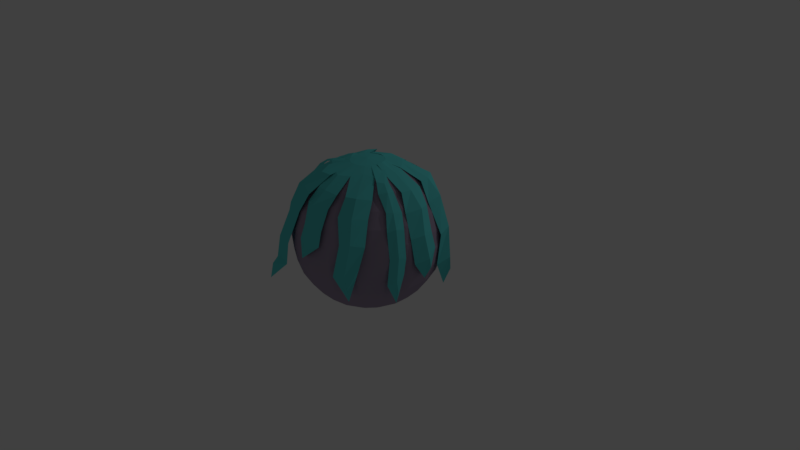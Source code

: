 # Source: Lyssa.blend  (saved by Blender 2.79.4; exported with 4.5.12 LTS)
import bpy
from mathutils import Matrix  # noqa: F401  (used for matrix-valued properties, if any)

bpy.ops.wm.read_factory_settings(use_empty=True)
scene = bpy.context.scene
scene.name = 'Scene'

# ---- collections
col_collection_1 = bpy.data.collections.new('Collection 1'); scene.collection.children.link(col_collection_1)

# ---- materials (node trees are filled in below, after node groups)
mat_lyssa_body = bpy.data.materials.new('Lyssa_body')
mat_lyssa_body.alpha_threshold = 0.0
mat_lyssa_body.use_transparent_shadow = False
mat_lyssa_body.diffuse_color = (0.3632, 0.2992, 0.4109, 1.0)
mat_lyssa_body.roughness = 0.5
mat_lyssa_hair = bpy.data.materials.new('Lyssa_hair')
mat_lyssa_hair.alpha_threshold = 0.0
mat_lyssa_hair.use_transparent_shadow = False
mat_lyssa_hair.diffuse_color = (0.1125, 0.6738, 0.6738, 1.0)
mat_lyssa_hair.roughness = 0.5
mat_lyssa_hair_003 = bpy.data.materials.new('Lyssa_hair.003')
mat_lyssa_hair_003.alpha_threshold = 0.0
mat_lyssa_hair_003.use_transparent_shadow = False
mat_lyssa_hair_003.diffuse_color = (0.1125, 0.6738, 0.6738, 1.0)
mat_lyssa_hair_003.roughness = 0.5
mat_lyssa_hair_005 = bpy.data.materials.new('Lyssa_hair.005')
mat_lyssa_hair_005.alpha_threshold = 0.0
mat_lyssa_hair_005.use_transparent_shadow = False
mat_lyssa_hair_005.diffuse_color = (0.1125, 0.6738, 0.6738, 1.0)
mat_lyssa_hair_005.roughness = 0.5
mat_lyssa_hair_004 = bpy.data.materials.new('Lyssa_hair.004')
mat_lyssa_hair_004.alpha_threshold = 0.0
mat_lyssa_hair_004.use_transparent_shadow = False
mat_lyssa_hair_004.diffuse_color = (0.1125, 0.6738, 0.6738, 1.0)
mat_lyssa_hair_004.roughness = 0.5
mat_lyssa_hair_002 = bpy.data.materials.new('Lyssa_hair.002')
mat_lyssa_hair_002.alpha_threshold = 0.0
mat_lyssa_hair_002.use_transparent_shadow = False
mat_lyssa_hair_002.diffuse_color = (0.1125, 0.6738, 0.6738, 1.0)
mat_lyssa_hair_002.roughness = 0.5
mat_lyssa_hair_006 = bpy.data.materials.new('Lyssa_hair.006')
mat_lyssa_hair_006.alpha_threshold = 0.0
mat_lyssa_hair_006.use_transparent_shadow = False
mat_lyssa_hair_006.diffuse_color = (0.1125, 0.6738, 0.6738, 1.0)
mat_lyssa_hair_006.roughness = 0.5
mat_lyssa_hair_007 = bpy.data.materials.new('Lyssa_hair.007')
mat_lyssa_hair_007.alpha_threshold = 0.0
mat_lyssa_hair_007.use_transparent_shadow = False
mat_lyssa_hair_007.diffuse_color = (0.1125, 0.6738, 0.6738, 1.0)
mat_lyssa_hair_007.roughness = 0.5
mat_lyssa_hair_008 = bpy.data.materials.new('Lyssa_hair.008')
mat_lyssa_hair_008.alpha_threshold = 0.0
mat_lyssa_hair_008.use_transparent_shadow = False
mat_lyssa_hair_008.diffuse_color = (0.1125, 0.6738, 0.6738, 1.0)
mat_lyssa_hair_008.roughness = 0.5
mat_lyssa_hair_009 = bpy.data.materials.new('Lyssa_hair.009')
mat_lyssa_hair_009.alpha_threshold = 0.0
mat_lyssa_hair_009.use_transparent_shadow = False
mat_lyssa_hair_009.diffuse_color = (0.1125, 0.6738, 0.6738, 1.0)
mat_lyssa_hair_009.roughness = 0.5
mat_lyssa_hair_010 = bpy.data.materials.new('Lyssa_hair.010')
mat_lyssa_hair_010.alpha_threshold = 0.0
mat_lyssa_hair_010.use_transparent_shadow = False
mat_lyssa_hair_010.diffuse_color = (0.1125, 0.6738, 0.6738, 1.0)
mat_lyssa_hair_010.roughness = 0.5
mat_lyssa_hair_011 = bpy.data.materials.new('Lyssa_hair.011')
mat_lyssa_hair_011.alpha_threshold = 0.0
mat_lyssa_hair_011.use_transparent_shadow = False
mat_lyssa_hair_011.diffuse_color = (0.1125, 0.6738, 0.6738, 1.0)
mat_lyssa_hair_011.roughness = 0.5
mat_lyssa_hair_012 = bpy.data.materials.new('Lyssa_hair.012')
mat_lyssa_hair_012.alpha_threshold = 0.0
mat_lyssa_hair_012.use_transparent_shadow = False
mat_lyssa_hair_012.diffuse_color = (0.1125, 0.6738, 0.6738, 1.0)
mat_lyssa_hair_012.roughness = 0.5
mat_lyssa_eye = bpy.data.materials.new('Lyssa_eye')
mat_lyssa_eye.alpha_threshold = 0.0
mat_lyssa_eye.use_transparent_shadow = False
mat_lyssa_eye.diffuse_color = (0.05979, 0.3032, 0.5489, 1.0)
mat_lyssa_eye.roughness = 0.5
mat_lyssa_pupil = bpy.data.materials.new('Lyssa_pupil')
mat_lyssa_pupil.alpha_threshold = 0.0
mat_lyssa_pupil.use_transparent_shadow = False
mat_lyssa_pupil.diffuse_color = (0.07658, 0.07658, 0.07658, 1.0)
mat_lyssa_pupil.roughness = 0.5

# ---- material node trees

# ---- world
world_world = bpy.data.worlds.new('World'); scene.world = world_world
world_world.color = (0.05088, 0.05088, 0.05088)
world_world.use_sun_shadow = False
world_world.sun_shadow_jitter_overblur = 0.0
world_world.cycles.sampling_method = 'MANUAL'

# ---- cameras
cam_camera = bpy.data.cameras.new('Camera')
cam_camera.clip_end = 100.0
cam_camera.lens = 35.0
cam_camera.sensor_width = 32.0
cam_camera.sensor_height = 18.0
cam_camera.ortho_scale = 7.314
cam_camera.dof.focus_distance = 0.0
cam_camera.dof.aperture_fstop = 128.0

# ---- lights
light_lamp = bpy.data.lights.new('Lamp', 'POINT')
light_lamp.transmission_factor = 0.0
light_lamp.cutoff_distance = 30.0
light_lamp.energy = 100.0
light_lamp.shadow_buffer_clip_start = 1.001
light_lamp.shadow_soft_size = 0.1
light_lamp.shadow_maximum_resolution = 0.006
light_lamp.use_absolute_resolution = True

# ---- meshes
me_sphere = bpy.data.meshes.new('Sphere')
me_sphere.from_pydata([(0.07448, 0.2046, 1.956), (0.1452, 0.399, 1.883), (0.2087, 0.5734, 1.764), (0.2617, 0.719, 1.607), (0.3016, 0.8286, 1.419), (0.3263, 0.8966, 1.209), (0.3347, 0.9196, 0.9875), (0.3263, 0.8966, 0.7663), (0.3016, 0.8286, 0.5563), (0.2617, 0.719, 0.3679), (0.2087, 0.5734, 0.2105), (0.1452, 0.399, 0.09214), (0.07448, 0.2046, 0.01865), (0.14, 0.1668, 1.956), (0.2729, 0.3253, 1.883), (0.3922, 0.4674, 1.764), (0.4918, 0.5861, 1.607), (0.5668, 0.6755, 1.419), (0.6133, 0.7309, 1.209), (0.6291, 0.7497, 0.9875), (0.6133, 0.7309, 0.7663), (0.5668, 0.6755, 0.5563), (0.4918, 0.5861, 0.3679), (0.3922, 0.4674, 0.2105), (0.2729, 0.3253, 0.09214), (0.14, 0.1668, 0.01865), (0.1886, 0.1089, 1.956), (0.3677, 0.2123, 1.883), (0.5284, 0.3051, 1.764), (0.6626, 0.3826, 1.607), (0.7636, 0.4409, 1.419), (0.8263, 0.4771, 1.209), (0.8475, 0.4893, 0.9875), (0.8263, 0.4771, 0.7663), (0.7636, 0.4409, 0.5563), (0.6626, 0.3826, 0.3679), (0.5284, 0.3051, 0.2105), (0.3677, 0.2123, 0.09214), (0.1886, 0.1089, 0.01865), (0.2145, 0.03782, 1.956), (0.4182, 0.07374, 1.883), (0.6009, 0.106, 1.764), (0.7535, 0.1329, 1.607), (0.8683, 0.1531, 1.419), (0.9396, 0.1657, 1.209), (0.9638, 0.1699, 0.9875), (0.9396, 0.1657, 0.7663), (0.8683, 0.1531, 0.5563), (0.7535, 0.1329, 0.3679), (0.6009, 0.106, 0.2105), (0.4182, 0.07373, 0.09214), (0.2145, 0.03782, 0.01865), (0.2145, -0.03782, 1.956), (0.4182, -0.07373, 1.883), (0.6009, -0.106, 1.764), (0.7535, -0.1329, 1.607), (0.8683, -0.1531, 1.419), (0.9396, -0.1657, 1.209), (0.9638, -0.1699, 0.9875), (0.9396, -0.1657, 0.7663), (0.8683, -0.1531, 0.5563), (0.7535, -0.1329, 0.3679), (0.6009, -0.106, 0.2105), (0.4182, -0.07373, 0.09214), (0.2145, -0.03782, 0.01865), (0.1886, -0.1089, 1.956), (0.3677, -0.2123, 1.883), (0.5284, -0.3051, 1.764), (0.6626, -0.3826, 1.607), (0.7636, -0.4409, 1.419), (0.8263, -0.4771, 1.209), (0.8475, -0.4893, 0.9875), (0.8263, -0.4771, 0.7663), (0.7636, -0.4409, 0.5563), (0.6626, -0.3826, 0.3679), (0.5284, -0.3051, 0.2105), (0.3677, -0.2123, 0.09214), (0.1886, -0.1089, 0.01865), (0.14, -0.1668, 1.956), (0.2729, -0.3253, 1.883), (0.3922, -0.4674, 1.764), (0.4918, -0.5861, 1.607), (0.5668, -0.6755, 1.419), (0.6133, -0.7309, 1.209), (0.6291, -0.7497, 0.9875), (0.6133, -0.7309, 0.7663), (0.5668, -0.6755, 0.5563), (0.4918, -0.5861, 0.3679), (0.3922, -0.4674, 0.2105), (0.2729, -0.3253, 0.09214), (0.14, -0.1668, 0.01865), (0.07448, -0.2046, 1.956), (0.1452, -0.399, 1.883), (0.2087, -0.5734, 1.764), (0.2617, -0.719, 1.607), (0.3016, -0.8286, 1.419), (0.3263, -0.8966, 1.209), (0.3347, -0.9196, 0.9875), (0.3263, -0.8966, 0.7663), (0.3016, -0.8286, 0.5563), (0.2617, -0.719, 0.3679), (0.2087, -0.5734, 0.2105), (0.1452, -0.399, 0.09214), (0.07448, -0.2046, 0.01865), (2.779e-09, -0.2178, 1.956), (4.475e-08, -0.4246, 1.883), (6.338e-08, -0.6102, 1.764), (1.379e-07, -0.7651, 1.607), (1.006e-07, -0.8817, 1.419), (1.565e-07, -0.9541, 1.209), (1.9e-07, -0.9787, 0.9875), (1.714e-07, -0.9541, 0.7663), (1.9e-07, -0.8817, 0.5563), (1.565e-07, -0.7651, 0.3679), (8.014e-08, -0.6102, 0.2105), (7.828e-08, -0.4246, 0.09214), (3.73e-08, -0.2178, 0.01865), (-0.07448, -0.2046, 1.956), (-0.1452, -0.399, 1.883), (-0.2087, -0.5734, 1.764), (-0.2617, -0.719, 1.607), (-0.3016, -0.8286, 1.419), (-0.3263, -0.8966, 1.209), (-0.3347, -0.9196, 0.9875), (-0.3263, -0.8966, 0.7663), (-0.3016, -0.8286, 0.5563), (-0.2617, -0.719, 0.3679), (-0.2087, -0.5734, 0.2105), (-0.1452, -0.399, 0.09214), (-0.07448, -0.2046, 0.01865), (-0.14, -0.1668, 1.956), (-0.2729, -0.3253, 1.883), (-0.3922, -0.4674, 1.764), (-0.4918, -0.5861, 1.607), (-0.5668, -0.6755, 1.419), (-0.6133, -0.7309, 1.209), (-0.6291, -0.7497, 0.9875), (-0.6133, -0.7309, 0.7663), (-0.5668, -0.6755, 0.5563), (-0.4918, -0.5861, 0.3679), (-0.3922, -0.4674, 0.2105), (-0.2729, -0.3253, 0.09214), (-0.14, -0.1668, 0.01865), (0.0, 0.0, 0.0), (-0.1886, -0.1089, 1.956), (-0.3677, -0.2123, 1.883), (-0.5284, -0.3051, 1.764), (-0.6626, -0.3826, 1.607), (-0.7636, -0.4409, 1.419), (-0.8263, -0.4771, 1.209), (-0.8475, -0.4893, 0.9875), (-0.8263, -0.4771, 0.7663), (-0.7636, -0.4409, 0.5563), (-0.6626, -0.3826, 0.3679), (-0.5284, -0.3051, 0.2105), (-0.3677, -0.2123, 0.09214), (-0.1886, -0.1089, 0.01865), (-1.613e-07, -3.119e-08, 1.975), (-0.2145, -0.03782, 1.956), (-0.4182, -0.07374, 1.883), (-0.6009, -0.106, 1.764), (-0.7535, -0.1329, 1.607), (-0.8683, -0.1531, 1.419), (-0.9396, -0.1657, 1.209), (-0.9638, -0.1699, 0.9875), (-0.9396, -0.1657, 0.7663), (-0.8683, -0.1531, 0.5563), (-0.7535, -0.1329, 0.3679), (-0.6009, -0.106, 0.2105), (-0.4182, -0.07374, 0.09214), (-0.2145, -0.03782, 0.01865), (-0.2145, 0.03782, 1.956), (-0.4182, 0.07373, 1.883), (-0.6009, 0.106, 1.764), (-0.7535, 0.1329, 1.607), (-0.8683, 0.1531, 1.419), (-0.9396, 0.1657, 1.209), (-0.9638, 0.1699, 0.9875), (-0.9396, 0.1657, 0.7663), (-0.8683, 0.1531, 0.5563), (-0.7535, 0.1329, 0.3679), (-0.6009, 0.106, 0.2105), (-0.4182, 0.07373, 0.09214), (-0.2145, 0.03782, 0.01865), (-0.1886, 0.1089, 1.956), (-0.3677, 0.2123, 1.883), (-0.5284, 0.3051, 1.764), (-0.6626, 0.3826, 1.607), (-0.7636, 0.4409, 1.419), (-0.8263, 0.4771, 1.209), (-0.8475, 0.4893, 0.9875), (-0.8263, 0.4771, 0.7663), (-0.7636, 0.4409, 0.5563), (-0.6626, 0.3826, 0.3679), (-0.5284, 0.3051, 0.2105), (-0.3677, 0.2123, 0.09214), (-0.1886, 0.1089, 0.01865), (-0.14, 0.1668, 1.956), (-0.2729, 0.3253, 1.883), (-0.3922, 0.4674, 1.764), (-0.4918, 0.5861, 1.607), (-0.5668, 0.6755, 1.419), (-0.6133, 0.7309, 1.209), (-0.6291, 0.7497, 0.9875), (-0.6133, 0.7309, 0.7663), (-0.5668, 0.6755, 0.5563), (-0.4918, 0.5861, 0.3679), (-0.3922, 0.4674, 0.2105), (-0.2729, 0.3253, 0.09214), (-0.14, 0.1668, 0.01865), (-0.07448, 0.2046, 1.956), (-0.1452, 0.399, 1.883), (-0.2087, 0.5734, 1.764), (-0.2617, 0.719, 1.607), (-0.3016, 0.8286, 1.419), (-0.3263, 0.8966, 1.209), (-0.3347, 0.9196, 0.9875), (-0.3263, 0.8966, 0.7663), (-0.3016, 0.8286, 0.5563), (-0.2617, 0.719, 0.3679), (-0.2087, 0.5734, 0.2105), (-0.1452, 0.399, 0.09214), (-0.07448, 0.2046, 0.01865), (-1.192e-07, 0.2178, 1.956), (-1.173e-07, 0.4246, 1.883), (-1.601e-07, 0.6102, 1.764), (-1.713e-07, 0.7651, 1.607), (-1.639e-07, 0.8817, 1.419), (-2.682e-07, 0.9541, 1.209), (-2.793e-07, 0.9787, 0.9875), (-2.756e-07, 0.9541, 0.7663), (-2.16e-07, 0.8817, 0.5563), (-1.788e-07, 0.7651, 0.3679), (-1.415e-07, 0.6102, 0.2105), (-1.192e-07, 0.4246, 0.09214), (-6.049e-08, 0.2178, 0.01865)], [], [(230, 229, 6, 7), (223, 157, 0), (231, 230, 7, 8), (224, 223, 0, 1), (232, 231, 8, 9), (225, 224, 1, 2), (233, 232, 9, 10), (226, 225, 2, 3), (234, 233, 10, 11), (227, 226, 3, 4), (235, 234, 11, 12), (228, 227, 4, 5), (143, 235, 12), (229, 228, 5, 6), (0, 157, 13), (8, 7, 20, 21), (1, 0, 13, 14), (9, 8, 21, 22), (2, 1, 14, 15), (10, 9, 22, 23), (3, 2, 15, 16), (11, 10, 23, 24), (4, 3, 16, 17), (12, 11, 24, 25), (5, 4, 17, 18), (143, 12, 25), (6, 5, 18, 19), (7, 6, 19, 20), (21, 20, 33, 34), (14, 13, 26, 27), (22, 21, 34, 35), (15, 14, 27, 28), (23, 22, 35, 36), (16, 15, 28, 29), (24, 23, 36, 37), (17, 16, 29, 30), (25, 24, 37, 38), (18, 17, 30, 31), (143, 25, 38), (19, 18, 31, 32), (20, 19, 32, 33), (13, 157, 26), (35, 34, 47, 48), (28, 27, 40, 41), (36, 35, 48, 49), (29, 28, 41, 42), (37, 36, 49, 50), (30, 29, 42, 43), (38, 37, 50, 51), (31, 30, 43, 44), (143, 38, 51), (32, 31, 44, 45), (33, 32, 45, 46), (26, 157, 39), (34, 33, 46, 47), (27, 26, 39, 40), (41, 40, 53, 54), (49, 48, 61, 62), (42, 41, 54, 55), (50, 49, 62, 63), (43, 42, 55, 56), (51, 50, 63, 64), (44, 43, 56, 57), (143, 51, 64), (45, 44, 57, 58), (46, 45, 58, 59), (39, 157, 52), (47, 46, 59, 60), (40, 39, 52, 53), (48, 47, 60, 61), (62, 61, 74, 75), (55, 54, 67, 68), (63, 62, 75, 76), (56, 55, 68, 69), (64, 63, 76, 77), (57, 56, 69, 70), (143, 64, 77), (58, 57, 70, 71), (59, 58, 71, 72), (52, 157, 65), (60, 59, 72, 73), (53, 52, 65, 66), (61, 60, 73, 74), (54, 53, 66, 67), (68, 67, 80, 81), (76, 75, 88, 89), (69, 68, 81, 82), (77, 76, 89, 90), (70, 69, 82, 83), (143, 77, 90), (71, 70, 83, 84), (72, 71, 84, 85), (65, 157, 78), (73, 72, 85, 86), (66, 65, 78, 79), (74, 73, 86, 87), (67, 66, 79, 80), (75, 74, 87, 88), (89, 88, 101, 102), (82, 81, 94, 95), (90, 89, 102, 103), (83, 82, 95, 96), (143, 90, 103), (84, 83, 96, 97), (85, 84, 97, 98), (78, 157, 91), (86, 85, 98, 99), (79, 78, 91, 92), (87, 86, 99, 100), (80, 79, 92, 93), (88, 87, 100, 101), (81, 80, 93, 94), (103, 102, 115, 116), (96, 95, 108, 109), (143, 103, 116), (97, 96, 109, 110), (98, 97, 110, 111), (91, 157, 104), (99, 98, 111, 112), (92, 91, 104, 105), (100, 99, 112, 113), (93, 92, 105, 106), (101, 100, 113, 114), (94, 93, 106, 107), (102, 101, 114, 115), (95, 94, 107, 108), (109, 108, 121, 122), (143, 116, 129), (110, 109, 122, 123), (111, 110, 123, 124), (104, 157, 117), (112, 111, 124, 125), (105, 104, 117, 118), (113, 112, 125, 126), (106, 105, 118, 119), (114, 113, 126, 127), (107, 106, 119, 120), (115, 114, 127, 128), (108, 107, 120, 121), (116, 115, 128, 129), (143, 129, 142), (123, 122, 135, 136), (124, 123, 136, 137), (117, 157, 130), (125, 124, 137, 138), (118, 117, 130, 131), (126, 125, 138, 139), (119, 118, 131, 132), (127, 126, 139, 140), (120, 119, 132, 133), (128, 127, 140, 141), (121, 120, 133, 134), (129, 128, 141, 142), (122, 121, 134, 135), (136, 135, 149, 150), (137, 136, 150, 151), (130, 157, 144), (138, 137, 151, 152), (131, 130, 144, 145), (139, 138, 152, 153), (132, 131, 145, 146), (140, 139, 153, 154), (133, 132, 146, 147), (141, 140, 154, 155), (134, 133, 147, 148), (142, 141, 155, 156), (135, 134, 148, 149), (143, 142, 156), (151, 150, 164, 165), (144, 157, 158), (152, 151, 165, 166), (145, 144, 158, 159), (153, 152, 166, 167), (146, 145, 159, 160), (154, 153, 167, 168), (147, 146, 160, 161), (155, 154, 168, 169), (148, 147, 161, 162), (156, 155, 169, 170), (149, 148, 162, 163), (143, 156, 170), (150, 149, 163, 164), (158, 157, 171), (166, 165, 178, 179), (159, 158, 171, 172), (167, 166, 179, 180), (160, 159, 172, 173), (168, 167, 180, 181), (161, 160, 173, 174), (169, 168, 181, 182), (162, 161, 174, 175), (170, 169, 182, 183), (163, 162, 175, 176), (143, 170, 183), (164, 163, 176, 177), (165, 164, 177, 178), (179, 178, 191, 192), (172, 171, 184, 185), (180, 179, 192, 193), (173, 172, 185, 186), (181, 180, 193, 194), (174, 173, 186, 187), (182, 181, 194, 195), (175, 174, 187, 188), (183, 182, 195, 196), (176, 175, 188, 189), (143, 183, 196), (177, 176, 189, 190), (178, 177, 190, 191), (171, 157, 184), (185, 184, 197, 198), (193, 192, 205, 206), (186, 185, 198, 199), (194, 193, 206, 207), (187, 186, 199, 200), (195, 194, 207, 208), (188, 187, 200, 201), (196, 195, 208, 209), (189, 188, 201, 202), (143, 196, 209), (190, 189, 202, 203), (191, 190, 203, 204), (184, 157, 197), (192, 191, 204, 205), (206, 205, 218, 219), (199, 198, 211, 212), (207, 206, 219, 220), (200, 199, 212, 213), (208, 207, 220, 221), (201, 200, 213, 214), (209, 208, 221, 222), (202, 201, 214, 215), (143, 209, 222), (203, 202, 215, 216), (204, 203, 216, 217), (197, 157, 210), (205, 204, 217, 218), (198, 197, 210, 211), (220, 219, 232, 233), (213, 212, 225, 226), (221, 220, 233, 234), (214, 213, 226, 227), (222, 221, 234, 235), (215, 214, 227, 228), (143, 222, 235), (216, 215, 228, 229), (217, 216, 229, 230), (210, 157, 223), (218, 217, 230, 231), (211, 210, 223, 224), (219, 218, 231, 232), (212, 211, 224, 225)])
me_sphere.polygons.foreach_set('material_index', [0, 1, 0, 0, 0, 0, 0, 0, 0, 0, 0, 0, 0, 0, 1, 0, 0, 0, 0, 0, 0, 0, 0, 0, 0, 0, 0, 0, 0, 0, 0, 0, 0, 0, 0, 0, 0, 0, 0, 0, 0, 1, 0, 0, 0, 0, 0, 0, 0, 0, 0, 0, 0, 1, 0, 0, 0, 0, 0, 0, 0, 0, 0, 0, 0, 0, 1, 0, 0, 0, 0, 0, 0, 0, 0, 0, 0, 0, 0, 1, 0, 0, 0, 0, 0, 0, 0, 0, 0, 0, 0, 0, 1, 0, 0, 0, 0, 0, 0, 0, 0, 0, 0, 0, 0, 1, 0, 0, 0, 0, 0, 0, 0, 0, 0, 0, 0, 1, 0, 0, 0, 0, 0, 0, 0, 0, 0, 0, 0, 0, 1, 0, 0, 0, 0, 0, 0, 0, 0, 0, 0, 0, 0, 1, 0, 0, 0, 0, 0, 0, 0, 0, 0, 0, 0, 0, 1, 0, 0, 0, 0, 0, 0, 0, 0, 0, 0, 0, 0, 1, 0, 0, 0, 0, 0, 0, 0, 0, 0, 0, 0, 0, 1, 0, 0, 0, 0, 0, 0, 0, 0, 0, 0, 0, 0, 0, 0, 0, 0, 0, 0, 0, 0, 0, 0, 0, 0, 0, 0, 1, 0, 0, 0, 0, 0, 0, 0, 0, 0, 0, 0, 0, 1, 0, 0, 0, 0, 0, 0, 0, 0, 0, 0, 0, 0, 1, 0, 0, 0, 0, 0, 0, 0, 0, 0, 0, 0, 1, 0, 0, 0, 0])
me_sphere.materials.append(mat_lyssa_body)
me_sphere.materials.append(mat_lyssa_hair)
me_sphere.use_remesh_preserve_volume = False
me_sphere.use_remesh_preserve_attributes = False
me_sphere.use_mirror_vertex_groups = False
me_sphere.update()
me_plane = bpy.data.meshes.new('Plane')
me_plane.from_pydata([], [], [])
me_plane.materials.append(mat_lyssa_hair)
me_plane.use_remesh_preserve_volume = False
me_plane.use_remesh_preserve_attributes = False
me_plane.use_mirror_vertex_groups = False
me_plane.update()
me_plane_002 = bpy.data.meshes.new('Plane.002')
me_plane_002.from_pydata([(-0.05992, -0.1968, -0.5268), (-0.1523, 0.1779, 0.2742), (0.1668, 0.1846, 0.2552), (-6.727e-10, -0.2274, -0.3894), (-0.01691, 0.155, 0.2747), (-0.1374, -0.07509, -0.1308), (0.1738, -0.07509, -0.1308), (0.01507, -0.1566, -0.1004), (0.1459, 0.0617, 0.1001), (-0.02897, -0.0198, 0.1305), (-0.2159, 0.0617, 0.1001), (-0.1703, -0.1222, -0.3203), (0.1738, -0.1222, -0.3203), (0.001469, -0.195, -0.2931), (-0.1784, 0.6808, 0.4661), (0.03605, 0.643, 0.4661), (-0.03843, 0.6299, 0.4661), (-0.02626, 0.3613, 0.4009), (0.1068, 0.4487, 0.4022), (-0.2104, 0.4648, 0.4106)], [], [(9, 8, 2, 4), (10, 9, 4, 1), (11, 13, 7, 5), (13, 12, 6, 7), (5, 7, 9, 10), (7, 6, 8, 9), (3, 0, 12, 13), (0, 3, 13, 11), (17, 18, 15, 16), (19, 17, 16, 14), (1, 4, 17, 19), (4, 2, 18, 17)])
me_plane_002.materials.append(mat_lyssa_hair)
me_plane_002.use_remesh_preserve_volume = False
me_plane_002.use_remesh_preserve_attributes = False
me_plane_002.use_mirror_vertex_groups = False
me_plane_002.update()
me_plane_003 = bpy.data.meshes.new('Plane.003')
me_plane_003.from_pydata([(0.008825, -0.1232, -0.8968), (-0.2407, 0.07502, 0.33), (0.01543, 0.2654, 0.3082), (0.07202, -0.1918, -0.6761), (-0.1166, 0.1342, 0.3294), (-0.1115, -0.1495, -0.1743), (0.1418, 0.03135, -0.1743), (0.06129, -0.1291, -0.1264), (0.07811, 0.1417, 0.1203), (-0.01551, -0.02813, 0.1516), (-0.2164, -0.06856, 0.1203), (-0.1327, -0.2413, -0.5674), (0.1473, -0.06943, -0.411), (0.05055, -0.2222, -0.5002), (-0.4904, 0.5035, 0.5315), (-0.3763, 0.5993, 0.5315), (-0.4249, 0.5413, 0.5315), (-0.3311, 0.4356, 0.4867), (-0.1971, 0.4958, 0.4667), (-0.4196, 0.3091, 0.4677)], [], [(9, 8, 2, 4), (10, 9, 4, 1), (11, 13, 7, 5), (13, 12, 6, 7), (5, 7, 9, 10), (7, 6, 8, 9), (3, 0, 12, 13), (0, 3, 13, 11), (17, 18, 15, 16), (19, 17, 16, 14), (1, 4, 17, 19), (4, 2, 18, 17)])
me_plane_003.materials.append(mat_lyssa_hair_003)
me_plane_003.use_remesh_preserve_volume = False
me_plane_003.use_remesh_preserve_attributes = False
me_plane_003.use_mirror_vertex_groups = False
me_plane_003.update()
me_plane_005 = bpy.data.meshes.new('Plane.005')
me_plane_005.from_pydata([(-0.196, 0.06244, -0.5268), (0.1799, 0.15, 0.2742), (0.1825, -0.1691, 0.2552), (-0.2274, 0.002911, -0.3894), (0.1552, 0.01493, 0.2747), (-0.07333, 0.1384, -0.1308), (-0.07731, -0.1728, -0.1308), (-0.1568, -0.01306, -0.1004), (0.05982, -0.1467, 0.1001), (-0.01943, 0.02922, 0.1305), (0.06446, 0.2151, 0.1001), (-0.12, 0.1718, -0.3203), (-0.1244, -0.1722, -0.3203), (-0.195, 0.001028, -0.2931), (0.6601, 0.0938, 0.4838), (0.4534, -0.2571, 0.4227), (0.6342, 0.02273, 0.4838), (0.4032, 0.05865, 0.4103), (0.3179, -0.2131, 0.339), (0.481, 0.1972, 0.4103)], [], [(9, 8, 2, 4), (10, 9, 4, 1), (11, 13, 7, 5), (13, 12, 6, 7), (5, 7, 9, 10), (7, 6, 8, 9), (3, 0, 12, 13), (0, 3, 13, 11), (17, 18, 15, 16), (19, 17, 16, 14), (1, 4, 17, 19), (4, 2, 18, 17)])
me_plane_005.materials.append(mat_lyssa_hair_005)
me_plane_005.use_remesh_preserve_volume = False
me_plane_005.use_remesh_preserve_attributes = False
me_plane_005.use_mirror_vertex_groups = False
me_plane_005.update()
me_plane_004 = bpy.data.meshes.new('Plane.004')
me_plane_004.from_pydata([(-0.1233, -0.007248, -0.629), (0.07809, 0.2397, 0.33), (0.2651, -0.01883, 0.3082), (-0.1927, -0.06956, -0.4848), (0.1357, 0.1149, 0.3294), (-0.1481, 0.1134, -0.1569), (0.02953, -0.1422, -0.1569), (-0.1299, -0.05963, -0.1256), (0.1407, -0.07991, 0.1203), (-0.02793, 0.01587, 0.1516), (-0.06578, 0.2172, 0.1203), (-0.2396, 0.1358, -0.4137), (-0.07131, -0.1464, -0.3116), (-0.2229, -0.0477, -0.3698), (0.5015, 0.5509, 0.5493), (0.576, 0.3463, 0.5493), (0.5273, 0.4042, 0.5493), (0.3206, 0.2711, 0.4882), (0.443, 0.1878, 0.4758), (0.2677, 0.4394, 0.4758), (0.5426, 0.3065, 0.5308), (0.4632, 0.3708, 0.5289), (0.4429, 0.5229, 0.5528)], [], [(9, 8, 2, 4), (10, 9, 4, 1), (11, 13, 7, 5), (13, 12, 6, 7), (5, 7, 9, 10), (7, 6, 8, 9), (3, 0, 12, 13), (0, 3, 13, 11), (21, 20, 15, 16), (22, 21, 16, 14), (1, 4, 17, 19), (4, 2, 18, 17), (19, 17, 21, 22), (17, 18, 20, 21)])
me_plane_004.materials.append(mat_lyssa_hair_004)
me_plane_004.use_remesh_preserve_volume = False
me_plane_004.use_remesh_preserve_attributes = False
me_plane_004.use_mirror_vertex_groups = False
me_plane_004.update()
me_plane_001 = bpy.data.meshes.new('Plane.001')
me_plane_001.from_pydata([(-0.2163, -0.2451, -0.9901), (-0.1139, 0.2874, 0.2147), (0.2578, 0.06323, 0.224), (-0.1601, -0.2369, -0.7627), (0.06429, 0.1392, 0.2636), (-0.1993, -0.007163, -0.4469), (0.07681, -0.1534, -0.4268), (-0.112, -0.1374, -0.392), (0.1451, -0.00575, -0.01629), (-0.04763, 0.003099, -0.02374), (-0.1765, 0.1601, -0.01629), (-0.2809, -0.05639, -0.7829), (0.04398, -0.1699, -0.7217), (-0.1551, -0.1621, -0.6907), (0.2824, 0.6852, 0.5033), (0.4224, 0.6342, 0.5033), (0.3479, 0.6474, 0.5033), (0.1822, 0.3285, 0.4191), (0.3429, 0.3316, 0.4208), (0.08596, 0.5185, 0.4296)], [], [(9, 8, 2, 4), (10, 9, 4, 1), (11, 13, 7, 5), (13, 12, 6, 7), (5, 7, 9, 10), (7, 6, 8, 9), (3, 0, 12, 13), (0, 3, 13, 11), (17, 18, 15, 16), (19, 17, 16, 14), (1, 4, 17, 19), (4, 2, 18, 17)])
me_plane_001.materials.append(mat_lyssa_hair_002)
me_plane_001.use_remesh_preserve_volume = False
me_plane_001.use_remesh_preserve_attributes = False
me_plane_001.use_mirror_vertex_groups = False
me_plane_001.update()
me_plane_006 = bpy.data.meshes.new('Plane.006')
me_plane_006.from_pydata([(0.4726, -0.1484, 0.2656), (0.1708, -0.1501, 0.2552), (0.3369, -0.1426, 0.2747), (0.4321, -0.04501, 0.1788), (0.3061, -0.5995, 0.4838), (0.2316, -0.5864, 0.4838), (0.2316, -0.5864, 0.4838), (0.2881, -0.3643, 0.4147), (0.1162, -0.399, 0.4157), (0.4147, -0.3945, 0.4103), (0.3125, -0.2535, 0.3447), (0.4222, -0.259, 0.3422), (0.1435, -0.2746, 0.3355)], [], [(3, 1, 2), (3, 2, 0), (7, 8, 5, 6), (9, 7, 6, 4), (11, 10, 7, 9), (10, 12, 8, 7), (2, 1, 12, 10), (0, 2, 10, 11)])
me_plane_006.materials.append(mat_lyssa_hair_006)
me_plane_006.use_remesh_preserve_volume = False
me_plane_006.use_remesh_preserve_attributes = False
me_plane_006.use_mirror_vertex_groups = False
me_plane_006.update()
me_plane_007 = bpy.data.meshes.new('Plane.007')
me_plane_007.from_pydata([(0.199, -0.1236, 0.2742), (-0.1031, -0.2264, 0.2552), (0.06299, -0.1426, 0.2747), (0.04188, -0.02294, 0.09679), (0.3061, -0.5995, 0.4838), (0.09163, -0.6373, 0.4877), (0.2316, -0.5864, 0.4892), (0.1825, -0.3643, 0.4276), (-0.04133, -0.4789, 0.4192), (0.3385, -0.3945, 0.4103)], [], [(3, 1, 2), (3, 2, 0), (7, 8, 5, 6), (9, 7, 6, 4), (0, 2, 7, 9), (2, 1, 8, 7)])
me_plane_007.materials.append(mat_lyssa_hair_007)
me_plane_007.use_remesh_preserve_volume = False
me_plane_007.use_remesh_preserve_attributes = False
me_plane_007.use_mirror_vertex_groups = False
me_plane_007.update()
me_plane_008 = bpy.data.meshes.new('Plane.008')
me_plane_008.from_pydata([(-0.1408, 0.09284, -1.003), (0.2292, 0.08096, 0.2384), (0.1956, -0.2401, 0.2977), (-0.2197, 0.02871, -0.8033), (0.1461, -0.04713, 0.2747), (-0.061, 0.1169, -0.2893), (-0.1567, -0.1881, -0.2893), (-0.2049, -0.01627, -0.2451), (-0.01709, -0.1881, 0.04621), (-0.06204, -0.0004254, 0.09046), (0.08871, 0.1665, 0.04621), (-0.1006, 0.1585, -0.7029), (-0.2029, -0.1787, -0.7029), (-0.2233, 0.009877, -0.6634), (0.609, -0.2844, 0.4838), (0.5346, -0.4134, 0.4838), (0.5604, -0.3424, 0.4838), (0.3975, -0.14, 0.4278), (0.3308, -0.3775, 0.4103), (0.4316, -0.0056, 0.4065), (-0.1784, -0.1579, -0.4961), (-0.2069, 0.03043, -0.4542), (-0.05227, 0.1466, -0.4961)], [], [(9, 8, 2, 4), (10, 9, 4, 1), (22, 21, 7, 5), (21, 20, 6, 7), (5, 7, 9, 10), (7, 6, 8, 9), (3, 0, 12, 13), (0, 3, 13, 11), (17, 18, 15, 16), (19, 17, 16, 14), (1, 4, 17, 19), (4, 2, 18, 17), (13, 12, 20, 21), (11, 13, 21, 22)])
me_plane_008.materials.append(mat_lyssa_hair_008)
me_plane_008.use_remesh_preserve_volume = False
me_plane_008.use_remesh_preserve_attributes = False
me_plane_008.use_mirror_vertex_groups = False
me_plane_008.update()
me_plane_009 = bpy.data.meshes.new('Plane.009')
me_plane_009.from_pydata([(0.008825, -0.1232, -0.7338), (-0.2407, 0.07502, 0.33), (0.01543, 0.2654, 0.3082), (0.07202, -0.1918, -0.5611), (-0.1166, 0.1342, 0.3294), (-0.1745, -0.191, -0.1685), (0.1143, 0.01328, -0.1685), (-0.003261, -0.1716, -0.131), (0.07811, 0.1417, 0.1203), (-0.01551, -0.02813, 0.1516), (-0.2164, -0.06856, 0.1203), (-0.1327, -0.2413, -0.4761), (0.1473, -0.06943, -0.3537), (0.05055, -0.2222, -0.4235), (-0.4671, 0.4842, 0.54), (-0.3588, 0.5865, 0.5355), (-0.4039, 0.5258, 0.5447), (-0.2619, 0.3754, 0.4594), (-0.1739, 0.4938, 0.4594), (-0.385, 0.2943, 0.4594)], [], [(9, 8, 2, 4), (10, 9, 4, 1), (11, 13, 7, 5), (13, 12, 6, 7), (5, 7, 9, 10), (7, 6, 8, 9), (3, 0, 12, 13), (0, 3, 13, 11), (17, 18, 15, 16), (19, 17, 16, 14), (1, 4, 17, 19), (4, 2, 18, 17)])
me_plane_009.materials.append(mat_lyssa_hair_009)
me_plane_009.use_remesh_preserve_volume = False
me_plane_009.use_remesh_preserve_attributes = False
me_plane_009.use_mirror_vertex_groups = False
me_plane_009.update()
me_plane_010 = bpy.data.meshes.new('Plane.010')
me_plane_010.from_pydata([(0.008825, -0.1232, -1.038), (-0.2354, 0.06226, 0.33), (-0.006021, 0.3171, 0.3082), (0.07202, -0.1918, -0.8067), (-0.1166, 0.1342, 0.3294), (-0.08967, -0.2431, -0.2803), (0.08194, 0.02396, -0.2803), (0.05451, -0.1477, -0.23), (0.04176, 0.168, 0.1068), (-0.01551, -0.02813, 0.1488), (-0.2024, -0.1022, 0.1068), (-0.1327, -0.2413, -0.6926), (0.1258, -0.01772, -0.5782), (0.05055, -0.2222, -0.6221), (-0.5974, 0.3532, 0.5315), (-0.5527, 0.4953, 0.5315), (-0.5625, 0.4203, 0.5315), (-0.3652, 0.3582, 0.4767), (-0.3217, 0.4735, 0.4761), (-0.4332, 0.2274, 0.4653)], [], [(9, 8, 2, 4), (10, 9, 4, 1), (11, 13, 7, 5), (13, 12, 6, 7), (5, 7, 9, 10), (7, 6, 8, 9), (3, 0, 12, 13), (0, 3, 13, 11), (17, 18, 15, 16), (19, 17, 16, 14), (1, 4, 17, 19), (4, 2, 18, 17)])
me_plane_010.materials.append(mat_lyssa_hair_010)
me_plane_010.use_remesh_preserve_volume = False
me_plane_010.use_remesh_preserve_attributes = False
me_plane_010.use_mirror_vertex_groups = False
me_plane_010.update()
me_plane_011 = bpy.data.meshes.new('Plane.011')
me_plane_011.from_pydata([(-0.1233, -0.007248, -0.629), (0.07809, 0.2397, 0.2878), (0.2651, -0.01883, 0.2659), (-0.1927, -0.06956, -0.4848), (0.1357, 0.1149, 0.2872), (-0.1481, 0.1134, -0.1569), (0.01577, -0.1639, -0.1569), (-0.1299, -0.05963, -0.1256), (0.1306, -0.09591, 0.1203), (-0.02793, 0.01587, 0.1516), (-0.09113, 0.1773, 0.1203), (-0.2396, 0.1358, -0.4137), (-0.07131, -0.1464, -0.3116), (-0.2229, -0.0477, -0.3698), (0.8758, 0.7453, 0.5843), (1.051, 0.5851, 0.5843), (0.9494, 0.6497, 0.5843), (0.3206, 0.2711, 0.4459), (0.443, 0.1878, 0.4335), (0.2677, 0.4394, 0.4335), (0.5426, 0.3065, 0.5011), (0.4632, 0.3708, 0.5059), (0.4429, 0.5229, 0.5172), (0.7969, 0.4458, 0.5461), (0.7063, 0.5103, 0.5429), (0.6593, 0.6341, 0.5551)], [], [(9, 8, 2, 4), (10, 9, 4, 1), (11, 13, 7, 5), (13, 12, 6, 7), (5, 7, 9, 10), (7, 6, 8, 9), (3, 0, 12, 13), (0, 3, 13, 11), (24, 23, 15, 16), (25, 24, 16, 14), (1, 4, 17, 19), (4, 2, 18, 17), (19, 17, 21, 22), (17, 18, 20, 21), (22, 21, 24, 25), (21, 20, 23, 24)])
me_plane_011.materials.append(mat_lyssa_hair_011)
me_plane_011.use_remesh_preserve_volume = False
me_plane_011.use_remesh_preserve_attributes = False
me_plane_011.use_mirror_vertex_groups = False
me_plane_011.update()
me_plane_012 = bpy.data.meshes.new('Plane.012')
me_plane_012.from_pydata([(-0.1233, -0.007248, -0.629), (0.1882, 0.2522, 0.2878), (0.2651, -0.01883, 0.2659), (-0.1927, -0.06956, -0.4848), (0.1357, 0.1149, 0.2872), (-0.1481, 0.1134, -0.1569), (0.01577, -0.1639, -0.1569), (-0.1299, -0.05963, -0.1256), (0.1306, -0.09591, 0.1203), (-0.02793, 0.01587, 0.1516), (-0.09113, 0.1773, 0.1203), (-0.2396, 0.1358, -0.4137), (-0.07131, -0.1464, -0.3116), (-0.2229, -0.0477, -0.3698), (1.033, 0.7307, 0.6135), (1.101, 0.5028, 0.6135), (1.047, 0.6108, 0.6135), (0.3206, 0.2711, 0.4459), (0.443, 0.1878, 0.4335), (0.2677, 0.4394, 0.4335), (0.5426, 0.3065, 0.5011), (0.4632, 0.3708, 0.5059), (0.4429, 0.5229, 0.4892), (0.8278, 0.3717, 0.5582), (0.7304, 0.5172, 0.5531), (0.7089, 0.7063, 0.5531)], [], [(9, 8, 2, 4), (10, 9, 4, 1), (11, 13, 7, 5), (13, 12, 6, 7), (5, 7, 9, 10), (7, 6, 8, 9), (3, 0, 12, 13), (0, 3, 13, 11), (24, 23, 15, 16), (25, 24, 16, 14), (1, 4, 17, 19), (4, 2, 18, 17), (19, 17, 21, 22), (17, 18, 20, 21), (22, 21, 24, 25), (21, 20, 23, 24)])
me_plane_012.materials.append(mat_lyssa_hair_012)
me_plane_012.use_remesh_preserve_volume = False
me_plane_012.use_remesh_preserve_attributes = False
me_plane_012.use_mirror_vertex_groups = False
me_plane_012.update()
me_icosphere = bpy.data.meshes.new('Icosphere')
me_icosphere.from_pydata([(0.2239, 0.09395, 1.69e-08), (0.1609, 0.1818, 1.215e-08), (0.1164, 0.213, 8.792e-09), (0.06612, 0.2336, 4.992e-09), (0.01248, 0.2425, 9.425e-10), (-0.04178, 0.2392, -3.155e-09), (-0.09395, 0.2239, -7.093e-09), (-0.1414, 0.1974, -1.068e-08), (-0.1818, 0.1609, -1.372e-08), (-0.213, 0.1164, -1.608e-08), (0.2413, -0.01644, -0.02067), (0.237, 0.03407, -0.04031), (0.2207, 0.08287, -0.05793), (0.1934, 0.1275, -0.07264), (0.1564, 0.1658, -0.08371), (0.1115, 0.1957, -0.09058), (0.06109, 0.2158, -0.09291), (0.007576, 0.2251, -0.09058), (-0.04632, 0.2231, -0.08371), (-0.09789, 0.21, -0.07264), (-0.1446, 0.1863, -0.05793), (-0.184, 0.1532, -0.04031), (-0.2142, 0.1125, -0.02067), (0.2382, -0.02771, -0.0382), (0.2308, 0.0121, -0.07449), (0.2118, 0.05129, -0.107), (0.1822, 0.08792, -0.1342), (0.1435, 0.1201, -0.1547), (0.09757, 0.1463, -0.1674), (0.04676, 0.1652, -0.1717), (-0.006398, 0.1758, -0.1674), (-0.05923, 0.1775, -0.1547), (-0.1091, 0.1704, -0.1342), (-0.1535, 0.1547, -0.107), (-0.1902, 0.1312, -0.07449), (-0.2173, 0.1012, -0.0382), (0.2334, -0.04457, -0.04991), (0.2215, -0.02079, -0.09732), (0.1984, 0.004041, -0.1399), (0.1654, 0.02867, -0.1754), (0.1242, 0.05185, -0.2021), (0.07665, 0.07244, -0.2187), (0.0253, 0.0894, -0.2243), (-0.02731, 0.1019, -0.2187), (-0.07856, 0.1092, -0.2021), (-0.1259, 0.1111, -0.1754), (-0.1669, 0.1074, -0.1399), (-0.1995, 0.09836, -0.09732), (-0.2221, 0.08436, -0.04991), (0.2278, -0.06447, -0.05403), (0.2105, -0.05958, -0.1053), (0.1826, -0.0517, -0.1514), (0.1457, -0.04123, -0.1898), (0.1014, -0.02869, -0.2187), (0.05198, -0.01471, -0.2367), (6.738e-09, -1.083e-07, -0.2428), (-0.05198, 0.01471, -0.2367), (-0.1014, 0.02869, -0.2187), (-0.1457, 0.04123, -0.1898), (-0.1826, 0.0517, -0.1514), (-0.2105, 0.05958, -0.1053), (-0.2278, 0.06447, -0.05403), (0.2221, -0.08436, -0.04991), (0.1995, -0.09836, -0.09732), (0.1669, -0.1074, -0.1399), (0.1259, -0.1111, -0.1754), (0.07856, -0.1092, -0.2021), (0.02731, -0.1019, -0.2187), (-0.0253, -0.0894, -0.2243), (-0.07665, -0.07244, -0.2187), (-0.1242, -0.05185, -0.2021), (-0.1654, -0.02867, -0.1754), (-0.1984, -0.004041, -0.1399), (-0.2215, 0.02079, -0.09732), (-0.2334, 0.04457, -0.04991), (0.2173, -0.1012, -0.0382), (0.1902, -0.1312, -0.07449), (0.1535, -0.1547, -0.107), (0.1091, -0.1704, -0.1342), (0.05923, -0.1775, -0.1547), (0.006398, -0.1758, -0.1674), (-0.04676, -0.1652, -0.1717), (-0.09757, -0.1463, -0.1674), (-0.1435, -0.1201, -0.1547), (-0.1822, -0.08792, -0.1342), (-0.2118, -0.05129, -0.107), (-0.2308, -0.0121, -0.07449), (-0.2382, 0.02771, -0.0382), (0.2142, -0.1125, -0.02067), (0.184, -0.1532, -0.04031), (0.1446, -0.1863, -0.05793), (0.09789, -0.21, -0.07264), (0.04632, -0.2231, -0.08371), (-0.007576, -0.2251, -0.09058), (-0.06109, -0.2158, -0.09291), (-0.1115, -0.1957, -0.09058), (-0.1564, -0.1658, -0.08371), (-0.1934, -0.1275, -0.07264), (-0.2207, -0.08287, -0.05793), (-0.237, -0.03407, -0.04031), (-0.2413, 0.01644, -0.02067), (0.213, -0.1164, 3.284e-08), (0.1818, -0.1609, 5.942e-08), (0.1414, -0.1974, 5.276e-08), (0.09395, -0.2239, 2.747e-08), (0.04178, -0.2392, 5.247e-08), (-0.01248, -0.2425, 6.285e-08), (-0.06612, -0.2336, 5.156e-08), (-0.1164, -0.213, 4.776e-08), (-0.1609, -0.1818, 3.717e-08), (-0.1974, -0.1414, 5.476e-09), (-0.2239, -0.09395, 1.794e-08), (-0.2392, -0.04178, 9.554e-09), (-0.2425, 0.01248, -5.166e-09), (0.2142, -0.1125, 0.02067), (0.184, -0.1532, 0.04031), (0.1446, -0.1863, 0.05793), (0.09789, -0.21, 0.07264), (0.04632, -0.2231, 0.08371), (-0.007576, -0.2251, 0.09058), (-0.06109, -0.2158, 0.09291), (-0.1115, -0.1957, 0.09058), (-0.1564, -0.1658, 0.08371), (-0.1934, -0.1275, 0.07264), (-0.2207, -0.08287, 0.05793), (-0.237, -0.03407, 0.04031), (-0.2413, 0.01644, 0.02067), (0.2173, -0.1012, 0.0382), (0.1902, -0.1312, 0.07449), (0.1535, -0.1547, 0.107), (0.1091, -0.1704, 0.1342), (0.05923, -0.1775, 0.1547), (0.006398, -0.1758, 0.1674), (-0.04676, -0.1652, 0.1717), (-0.09757, -0.1463, 0.1674), (-0.1435, -0.1201, 0.1547), (-0.1822, -0.08792, 0.1342), (-0.2118, -0.05129, 0.107), (-0.2308, -0.0121, 0.07449), (-0.2382, 0.02771, 0.0382), (-0.2336, 0.06612, -1.764e-08), (0.2336, -0.06612, 9.072e-08), (0.2221, -0.08436, 0.04991), (0.1995, -0.09836, 0.09732), (0.1669, -0.1074, 0.1399), (0.1259, -0.1111, 0.1754), (0.07856, -0.1092, 0.2021), (0.02731, -0.1019, 0.2187), (-0.0253, -0.0894, 0.2243), (-0.07665, -0.07244, 0.2187), (-0.1242, -0.05185, 0.2021), (-0.1654, -0.02867, 0.1754), (-0.1984, -0.004041, 0.1399), (-0.2215, 0.02079, 0.09732), (-0.2334, 0.04457, 0.04991), (0.2278, -0.06447, 0.05403), (0.2105, -0.05958, 0.1053), (0.1826, -0.0517, 0.1514), (0.1457, -0.04123, 0.1898), (0.1014, -0.02869, 0.2187), (0.05198, -0.01471, 0.2367), (3.579e-09, 1.01e-08, 0.2428), (-0.05198, 0.01471, 0.2367), (-0.1014, 0.02869, 0.2187), (-0.1457, 0.04123, 0.1898), (-0.1826, 0.0517, 0.1514), (-0.2105, 0.05958, 0.1053), (-0.2278, 0.06447, 0.05403), (0.2334, -0.04457, 0.04991), (0.2215, -0.02079, 0.09732), (0.1984, 0.004041, 0.1399), (0.1654, 0.02867, 0.1754), (0.1242, 0.05185, 0.2021), (0.07665, 0.07244, 0.2187), (0.0253, 0.0894, 0.2243), (-0.02731, 0.1019, 0.2187), (-0.07856, 0.1092, 0.2021), (-0.1259, 0.1111, 0.1754), (-0.1669, 0.1074, 0.1399), (-0.1995, 0.09836, 0.09732), (-0.2221, 0.08436, 0.04991), (0.2382, -0.02771, 0.0382), (0.2308, 0.0121, 0.07449), (0.2118, 0.05129, 0.107), (0.1822, 0.08792, 0.1342), (0.1435, 0.1201, 0.1547), (0.09757, 0.1463, 0.1674), (0.04676, 0.1652, 0.1717), (-0.006398, 0.1758, 0.1674), (-0.05923, 0.1775, 0.1547), (-0.1091, 0.1704, 0.1342), (-0.1535, 0.1547, 0.107), (-0.1902, 0.1312, 0.07449), (-0.2173, 0.1012, 0.0382), (0.2413, -0.01644, 0.02067), (0.237, 0.03407, 0.04031), (0.2207, 0.08287, 0.05793), (0.1934, 0.1275, 0.07264), (0.1564, 0.1658, 0.08371), (0.1115, 0.1957, 0.09058), (0.06109, 0.2158, 0.09291), (0.007576, 0.2251, 0.09058), (-0.04632, 0.2231, 0.08371), (-0.09789, 0.21, 0.07264), (-0.1446, 0.1863, 0.05793), (-0.184, 0.1532, 0.04031), (-0.2142, 0.1125, 0.02067), (0.2425, -0.01248, -1.378e-08), (0.2392, 0.04178, -3.754e-08), (0.1974, 0.1414, -8.049e-08), (0.009044, 0.2303, 0.0635), (0.008415, 0.2281, 0.07511), (0.002701, 0.2079, 0.1174), (0.1072, 0.1803, 0.1145), (0.1131, 0.2011, 0.06255), (0.0517, 0.1827, 0.1445), (0.1098, 0.1964, 0.09066), (0.06409, 0.2264, 0.03752)], [], [(9, 8, 21, 22), (2, 1, 14, 15), (140, 9, 22), (3, 2, 15, 16), (4, 3, 16, 17), (207, 141, 10), (5, 4, 17, 18), (208, 207, 10, 11), (6, 5, 18, 19), (0, 208, 11, 12), (7, 6, 19, 20), (209, 0, 12, 13), (8, 7, 20, 21), (1, 209, 13, 14), (140, 22, 35), (16, 15, 28, 29), (17, 16, 29, 30), (10, 141, 23), (18, 17, 30, 31), (11, 10, 23, 24), (19, 18, 31, 32), (12, 11, 24, 25), (20, 19, 32, 33), (13, 12, 25, 26), (21, 20, 33, 34), (14, 13, 26, 27), (22, 21, 34, 35), (15, 14, 27, 28), (29, 28, 41, 42), (30, 29, 42, 43), (23, 141, 36), (31, 30, 43, 44), (24, 23, 36, 37), (32, 31, 44, 45), (25, 24, 37, 38), (33, 32, 45, 46), (26, 25, 38, 39), (34, 33, 46, 47), (27, 26, 39, 40), (35, 34, 47, 48), (28, 27, 40, 41), (140, 35, 48), (43, 42, 55, 56), (36, 141, 49), (44, 43, 56, 57), (37, 36, 49, 50), (45, 44, 57, 58), (38, 37, 50, 51), (46, 45, 58, 59), (39, 38, 51, 52), (47, 46, 59, 60), (40, 39, 52, 53), (48, 47, 60, 61), (41, 40, 53, 54), (140, 48, 61), (42, 41, 54, 55), (49, 141, 62), (57, 56, 69, 70), (50, 49, 62, 63), (58, 57, 70, 71), (51, 50, 63, 64), (59, 58, 71, 72), (52, 51, 64, 65), (60, 59, 72, 73), (53, 52, 65, 66), (61, 60, 73, 74), (54, 53, 66, 67), (140, 61, 74), (55, 54, 67, 68), (56, 55, 68, 69), (70, 69, 82, 83), (63, 62, 75, 76), (71, 70, 83, 84), (64, 63, 76, 77), (72, 71, 84, 85), (65, 64, 77, 78), (73, 72, 85, 86), (66, 65, 78, 79), (74, 73, 86, 87), (67, 66, 79, 80), (140, 74, 87), (68, 67, 80, 81), (69, 68, 81, 82), (62, 141, 75), (76, 75, 88, 89), (84, 83, 96, 97), (77, 76, 89, 90), (85, 84, 97, 98), (78, 77, 90, 91), (86, 85, 98, 99), (79, 78, 91, 92), (87, 86, 99, 100), (80, 79, 92, 93), (140, 87, 100), (81, 80, 93, 94), (82, 81, 94, 95), (75, 141, 88), (83, 82, 95, 96), (97, 96, 109, 110), (90, 89, 102, 103), (98, 97, 110, 111), (91, 90, 103, 104), (99, 98, 111, 112), (92, 91, 104, 105), (100, 99, 112, 113), (93, 92, 105, 106), (140, 100, 113), (94, 93, 106, 107), (95, 94, 107, 108), (88, 141, 101), (96, 95, 108, 109), (89, 88, 101, 102), (111, 110, 123, 124), (104, 103, 116, 117), (112, 111, 124, 125), (105, 104, 117, 118), (113, 112, 125, 126), (106, 105, 118, 119), (140, 113, 126), (107, 106, 119, 120), (108, 107, 120, 121), (101, 141, 114), (109, 108, 121, 122), (102, 101, 114, 115), (110, 109, 122, 123), (103, 102, 115, 116), (117, 116, 129, 130), (125, 124, 137, 138), (118, 117, 130, 131), (126, 125, 138, 139), (119, 118, 131, 132), (140, 126, 139), (120, 119, 132, 133), (121, 120, 133, 134), (114, 141, 127), (122, 121, 134, 135), (115, 114, 127, 128), (123, 122, 135, 136), (116, 115, 128, 129), (124, 123, 136, 137), (138, 137, 152, 153), (131, 130, 145, 146), (139, 138, 153, 154), (132, 131, 146, 147), (140, 139, 154), (133, 132, 147, 148), (134, 133, 148, 149), (127, 141, 142), (135, 134, 149, 150), (128, 127, 142, 143), (136, 135, 150, 151), (129, 128, 143, 144), (137, 136, 151, 152), (130, 129, 144, 145), (146, 145, 158, 159), (154, 153, 166, 167), (147, 146, 159, 160), (140, 154, 167), (148, 147, 160, 161), (149, 148, 161, 162), (142, 141, 155), (150, 149, 162, 163), (143, 142, 155, 156), (151, 150, 163, 164), (144, 143, 156, 157), (152, 151, 164, 165), (145, 144, 157, 158), (153, 152, 165, 166), (167, 166, 179, 180), (160, 159, 172, 173), (140, 167, 180), (161, 160, 173, 174), (162, 161, 174, 175), (155, 141, 168), (163, 162, 175, 176), (156, 155, 168, 169), (164, 163, 176, 177), (157, 156, 169, 170), (165, 164, 177, 178), (158, 157, 170, 171), (166, 165, 178, 179), (159, 158, 171, 172), (140, 180, 193), (174, 173, 186, 187), (175, 174, 187, 188), (168, 141, 181), (176, 175, 188, 189), (169, 168, 181, 182), (177, 176, 189, 190), (170, 169, 182, 183), (178, 177, 190, 191), (171, 170, 183, 184), (179, 178, 191, 192), (172, 171, 184, 185), (180, 179, 192, 193), (173, 172, 185, 186), (187, 186, 213, 215), (188, 187, 215, 212), (181, 141, 194), (189, 188, 212, 201, 202), (182, 181, 194, 195), (190, 189, 202, 203), (183, 182, 195, 196), (191, 190, 203, 204), (184, 183, 196, 197), (192, 191, 204, 205), (185, 184, 197, 198), (193, 192, 205, 206), (186, 185, 198, 199, 213), (140, 193, 206), (201, 200, 217, 210, 211), (194, 141, 207), (202, 201, 211, 210, 4, 5), (195, 194, 207, 208), (203, 202, 5, 6), (196, 195, 208, 0), (204, 203, 6, 7), (197, 196, 0, 209), (205, 204, 7, 8), (198, 197, 209, 1), (206, 205, 8, 9), (199, 198, 1, 2, 214), (140, 206, 9), (200, 216, 214, 217), (212, 215, 200, 201), (217, 214, 2, 3), (214, 216, 199), (215, 213, 216, 200), (216, 213, 199), (210, 217, 3, 4)])
me_icosphere.polygons.foreach_set('material_index', [0, 0, 0, 0, 0, 0, 0, 0, 0, 0, 0, 0, 0, 0, 0, 0, 0, 0, 0, 0, 0, 0, 0, 0, 0, 0, 0, 0, 0, 0, 0, 0, 0, 0, 0, 0, 0, 0, 0, 0, 0, 0, 0, 0, 0, 0, 0, 0, 0, 0, 0, 0, 0, 0, 0, 0, 0, 0, 0, 0, 0, 0, 0, 0, 0, 0, 0, 0, 0, 0, 0, 0, 0, 0, 0, 0, 0, 0, 0, 0, 0, 0, 0, 0, 0, 0, 0, 0, 0, 0, 0, 0, 0, 0, 0, 0, 0, 0, 0, 0, 0, 0, 0, 0, 0, 0, 0, 0, 0, 0, 0, 0, 0, 0, 0, 0, 0, 0, 0, 0, 0, 0, 0, 0, 0, 0, 0, 0, 0, 0, 0, 0, 0, 0, 0, 0, 0, 0, 0, 0, 0, 0, 0, 0, 0, 0, 0, 0, 0, 0, 0, 0, 0, 0, 0, 0, 0, 0, 0, 0, 0, 0, 0, 0, 0, 0, 0, 0, 0, 0, 0, 0, 0, 0, 0, 0, 0, 0, 0, 0, 0, 0, 0, 0, 0, 0, 0, 0, 0, 0, 0, 0, 0, 0, 0, 0, 0, 0, 0, 0, 0, 0, 0, 0, 0, 0, 0, 0, 0, 0, 1, 0, 0, 0, 0, 0, 0, 0, 0, 0, 0, 0, 0, 1, 1, 0, 0, 1, 0, 0])
me_icosphere.materials.append(mat_lyssa_eye)
me_icosphere.materials.append(mat_lyssa_pupil)
me_icosphere.use_remesh_preserve_volume = False
me_icosphere.use_remesh_preserve_attributes = False
me_icosphere.use_mirror_vertex_groups = False
me_icosphere.update()
me_cube = bpy.data.meshes.new('Cube')
me_cube.from_pydata([(0.1478, -0.05358, -0.01407), (0.1489, -0.04581, -0.03517), (0.1488, -0.064, -0.01787), (0.1498, -0.05622, -0.03896), (-0.1498, 0.04396, 0.03896), (-0.1471, 0.064, -0.01541), (-0.1489, 0.03355, 0.03517), (-0.1462, 0.05358, -0.01921)], [], [(0, 1, 3, 2), (2, 3, 7, 6), (6, 7, 5, 4), (4, 5, 1, 0), (2, 6, 4, 0), (7, 3, 1, 5)])
me_cube.materials.append(mat_lyssa_hair)
me_cube.use_remesh_preserve_volume = False
me_cube.use_remesh_preserve_attributes = False
me_cube.use_mirror_vertex_groups = False
me_cube.update()

# ---- objects
ob_lyssa = bpy.data.objects.new('Lyssa', me_sphere)
ob_hair = bpy.data.objects.new('Hair', me_plane)
ob_hair_001 = bpy.data.objects.new('Hair.001', me_plane_002)
ob_hair_002 = bpy.data.objects.new('Hair.002', me_plane_003)
ob_hair_004 = bpy.data.objects.new('Hair.004', me_plane_005)
ob_hair_003 = bpy.data.objects.new('Hair.003', me_plane_004)
ob_hair_005 = bpy.data.objects.new('Hair.005', me_plane_001)
ob_hair_006 = bpy.data.objects.new('Hair.006', me_plane_006)
ob_hair_007 = bpy.data.objects.new('Hair.007', me_plane_007)
ob_hair_008 = bpy.data.objects.new('Hair.008', me_plane_008)
ob_hair_009 = bpy.data.objects.new('Hair.009', me_plane_009)
ob_hair_010 = bpy.data.objects.new('Hair.010', me_plane_010)
ob_hair_011 = bpy.data.objects.new('Hair.011', me_plane_011)
ob_hair_012 = bpy.data.objects.new('Hair.012', me_plane_012)
ob_eye = bpy.data.objects.new('Eye', me_icosphere)
ob_eyebrow = bpy.data.objects.new('Eyebrow', me_cube)
ob_lamp = bpy.data.objects.new('Lamp', light_lamp)
ob_camera = bpy.data.objects.new('Camera', cam_camera)

# ---- transforms, parenting, visibility, modifiers, constraints
ob_lyssa.location = (3.518e-09, -3.248e-07, 0.0)
ob_lyssa.lineart.crease_threshold = 0.0
ob_hair.parent = ob_lyssa
ob_hair.location = (0.03843, -0.8477, 1.49)
ob_hair.lineart.crease_threshold = 0.0
ob_hair_001.parent = ob_hair
ob_hair_001.matrix_parent_inverse = Matrix(((1.0, 0.0, 0.0, -0.03843), (0.0, 1.0, 0.0, 0.8477), (0.0, 0.0, 1.0, -1.49), (0.0, 0.0, 0.0, 1.0)))
ob_hair_001.location = (0.03843, -0.8477, 1.49)
ob_hair_001.lineart.crease_threshold = 0.0
ob_hair_002.parent = ob_hair
ob_hair_002.matrix_parent_inverse = Matrix(((1.0, 0.0, 0.0, -0.03843), (0.0, 1.0, 0.0, 0.8477), (0.0, 0.0, 1.0, -1.49), (0.0, 0.0, 0.0, 1.0)))
ob_hair_002.location = (0.5649, -0.7081, 1.425)
ob_hair_002.lineart.crease_threshold = 0.0
ob_hair_004.parent = ob_hair
ob_hair_004.matrix_parent_inverse = Matrix(((1.0, 0.0, 0.0, -0.03843), (0.0, 1.0, 0.0, 0.8477), (0.0, 0.0, 1.0, -1.49), (0.0, 0.0, 0.0, 1.0)))
ob_hair_004.location = (-0.8487, 0.01509, 1.472)
ob_hair_004.lineart.crease_threshold = 0.0
ob_hair_003.parent = ob_hair
ob_hair_003.matrix_parent_inverse = Matrix(((1.0, 0.0, 0.0, -0.03843), (0.0, 1.0, 0.0, 0.8477), (0.0, 0.0, 1.0, -1.49), (0.0, 0.0, 0.0, 1.0)))
ob_hair_003.location = (-0.7159, -0.5131, 1.407)
ob_hair_003.lineart.crease_threshold = 0.0
ob_hair_005.parent = ob_hair
ob_hair_005.matrix_parent_inverse = Matrix(((1.0, 0.0, 0.0, -0.03843), (0.0, 1.0, 0.0, 0.8477), (0.0, 0.0, 1.0, -1.49), (0.0, 0.0, 0.0, 1.0)))
ob_hair_005.location = (-0.4224, -0.852, 1.453)
ob_hair_005.lineart.crease_threshold = 0.0
ob_hair_006.parent = ob_hair
ob_hair_006.matrix_parent_inverse = Matrix(((1.0, 0.0, 0.0, -0.03843), (0.0, 1.0, 0.0, 0.8477), (0.0, 0.0, 1.0, -1.49), (0.0, 0.0, 0.0, 1.0)))
ob_hair_006.location = (-0.2316, 0.8041, 1.472)
ob_hair_006.lineart.crease_threshold = 0.0
ob_hair_007.parent = ob_hair
ob_hair_007.matrix_parent_inverse = Matrix(((1.0, 0.0, 0.0, -0.03843), (0.0, 1.0, 0.0, 0.8477), (0.0, 0.0, 1.0, -1.49), (0.0, 0.0, 0.0, 1.0)))
ob_hair_007.location = (-0.2316, 0.8041, 1.472)
ob_hair_007.lineart.crease_threshold = 0.0
ob_hair_008.parent = ob_hair
ob_hair_008.matrix_parent_inverse = Matrix(((1.0, 0.0, 0.0, -0.03843), (0.0, 1.0, 0.0, 0.8477), (0.0, 0.0, 1.0, -1.49), (0.0, 0.0, 0.0, 1.0)))
ob_hair_008.location = (-0.749, 0.4512, 1.472)
ob_hair_008.lineart.crease_threshold = 0.0
ob_hair_009.parent = ob_hair
ob_hair_009.matrix_parent_inverse = Matrix(((1.0, 0.0, 0.0, -0.03843), (0.0, 1.0, 0.0, 0.8477), (0.0, 0.0, 1.0, -1.49), (0.0, 0.0, 0.0, 1.0)))
ob_hair_009.location = (0.8757, 0.08599, 1.425)
ob_hair_009.rotation_euler = (0.0, -0.0, 0.9885)
ob_hair_009.lineart.crease_threshold = 0.0
ob_hair_010.parent = ob_hair
ob_hair_010.matrix_parent_inverse = Matrix(((1.0, 0.0, 0.0, -0.03843), (0.0, 1.0, 0.0, 0.8477), (0.0, 0.0, 1.0, -1.49), (0.0, 0.0, 0.0, 1.0)))
ob_hair_010.location = (0.7438, 0.5253, 1.425)
ob_hair_010.rotation_euler = (0.0, -0.0, 1.177)
ob_hair_010.lineart.crease_threshold = 0.0
ob_hair_011.parent = ob_hair
ob_hair_011.matrix_parent_inverse = Matrix(((1.0, 0.0, 0.0, -0.03843), (0.0, 1.0, 0.0, 0.8477), (0.0, 0.0, 1.0, -1.49), (0.0, 0.0, 0.0, 1.0)))
ob_hair_011.location = (0.8773, -0.3223, 1.245)
ob_hair_011.rotation_euler = (0.0, -0.0, -4.147)
ob_hair_011.scale = (0.627, 0.627, 1.217)
ob_hair_011.lineart.crease_threshold = 0.0
ob_hair_012.parent = ob_hair
ob_hair_012.matrix_parent_inverse = Matrix(((1.0, 0.0, 0.0, -0.03843), (0.0, 1.0, 0.0, 0.8477), (0.0, 0.0, 1.0, -1.49), (0.0, 0.0, 0.0, 1.0)))
ob_hair_012.location = (-0.9097, -0.3443, 1.21)
ob_hair_012.rotation_euler = (0.0, -0.0, -6.396)
ob_hair_012.scale = (0.627, 0.627, 1.217)
ob_hair_012.lineart.crease_threshold = 0.0
ob_eye.parent = ob_lyssa
ob_eye.location = (0.2622, 0.6798, 1.235)
ob_eye.rotation_euler = (-0.003907, 0.15, -0.01095)
ob_eye.lineart.crease_threshold = 0.0
_m = ob_eye.modifiers.new('Mirror', 'MIRROR')
_m.mirror_object = ob_lyssa
ob_eyebrow.parent = ob_lyssa
ob_eyebrow.location = (0.3386, 0.7528, 1.534)
ob_eyebrow.lineart.crease_threshold = 0.0
_m = ob_eyebrow.modifiers.new('Mirror', 'MIRROR')
_m.mirror_object = ob_lyssa
ob_lamp.location = (3.369, 4.385, 5.904)
ob_lamp.rotation_euler = (0.6503, 0.05522, 1.866)
ob_lamp.lock_rotations_4d = False
ob_lamp.empty_display_type = 'ARROWS'
ob_lamp.color = (0.0, 0.0, 0.0, 0.0)
ob_lamp.lineart.crease_threshold = 0.0
ob_camera.location = (7.481, -6.508, 5.99)
ob_camera.rotation_euler = (1.109, 0.0, 0.8149)
ob_camera.lock_rotations_4d = False
ob_camera.empty_display_type = 'ARROWS'
ob_camera.color = (0.0, 0.0, 0.0, 0.0)
ob_camera.display_type = 'WIRE'
ob_camera.lineart.crease_threshold = 0.0

# ---- collection membership
col_collection_1.objects.link(ob_lyssa)
col_collection_1.objects.link(ob_hair)
col_collection_1.objects.link(ob_hair_001)
col_collection_1.objects.link(ob_hair_002)
col_collection_1.objects.link(ob_hair_004)
col_collection_1.objects.link(ob_hair_003)
col_collection_1.objects.link(ob_hair_005)
col_collection_1.objects.link(ob_hair_006)
col_collection_1.objects.link(ob_hair_007)
col_collection_1.objects.link(ob_hair_008)
col_collection_1.objects.link(ob_hair_009)
col_collection_1.objects.link(ob_hair_010)
col_collection_1.objects.link(ob_hair_011)
col_collection_1.objects.link(ob_hair_012)
col_collection_1.objects.link(ob_eye)
col_collection_1.objects.link(ob_eyebrow)
col_collection_1.objects.link(ob_lamp)
col_collection_1.objects.link(ob_camera)

# ---- scene / render settings (as saved in the file)
scene.camera = ob_camera
scene.frame_start = 1; scene.frame_end = 250; scene.frame_set(1)
scene.render.engine = 'BLENDER_EEVEE_NEXT'
scene.render.resolution_percentage = 50
scene.render.dither_intensity = 0.0
scene.cycles.use_denoising = False
scene.cycles.samples = 128
scene.cycles.sampling_pattern = 'TABULATED_SOBOL'
scene.cycles.use_adaptive_sampling = False
scene.cycles.use_light_tree = False
scene.view_settings.view_transform = 'Standard'
bpy.context.view_layer.update()
